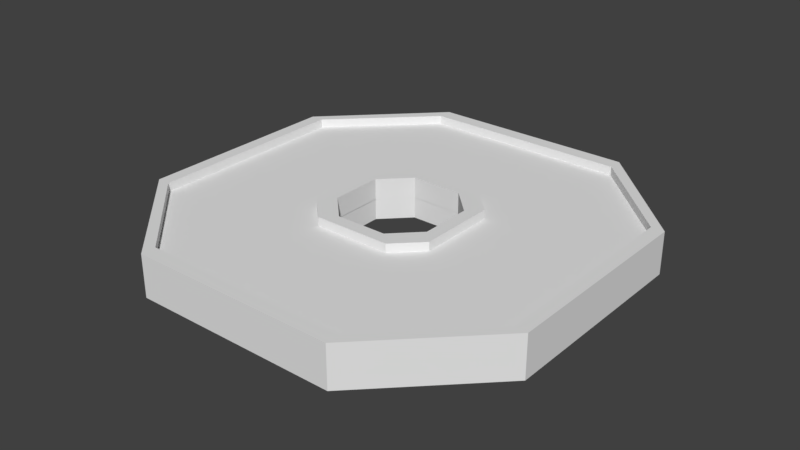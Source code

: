 # Source: Item_Tokens.blend  (saved by Blender 2.79.0; exported with 4.5.12 LTS)
import bpy
from mathutils import Matrix  # noqa: F401  (used for matrix-valued properties, if any)

bpy.ops.wm.read_factory_settings(use_empty=True)
scene = bpy.context.scene
scene.name = 'Scene'

# ---- collections
col_collection_1 = bpy.data.collections.new('Collection 1'); scene.collection.children.link(col_collection_1)

# ---- world
world_world = bpy.data.worlds.new('World'); scene.world = world_world
world_world.color = (0.05088, 0.05088, 0.05088)
world_world.use_sun_shadow = False
world_world.sun_shadow_jitter_overblur = 0.0
world_world.cycles.sampling_method = 'MANUAL'

# ---- meshes
me_cube_001 = bpy.data.meshes.new('Cube.001')
me_cube_001.from_pydata([(1.0, -1.0, 0.5), (0.0, -1.0, 1.0), (1.0, -1.0, 0.0), (0.5, -1.0, 1.0), (0.25, -1.0, 1.0), (0.25, -1.0, 0.0), (0.0, -1.0, 0.2537), (1.0, -1.0, 0.2537), (0.2246, -1.0, 0.2161), (0.124, -1.0, 1.0), (0.124, -1.0, 0.2537), (1.0, -1.0, 0.1268), (0.25, -1.0, 0.1268), (0.187, -1.0, 1.0), (0.187, -1.0, 0.2537), (1.0, -1.0, 0.1903), (0.25, -1.0, 0.1903), (0.375, -1.0, 1.0), (0.3125, -1.0, 1.0), (0.3125, -1.0, 0.0), (0.2871, -1.0, 0.2161), (0.3125, -1.0, 0.1268), (0.3125, -1.0, 0.1903), (1.0, 0.0, 0.3153), (0.0, -1.0, 0.9287), (0.5, -1.0, 0.9287), (0.25, -1.0, 0.9287), (0.124, -1.0, 0.9287), (0.187, -1.0, 0.9287), (0.375, -1.0, 0.9287), (0.3125, -1.0, 0.9287), (0.9369, -1.0, 0.0), (0.9369, -1.0, 0.5), (0.9369, -1.0, 0.2537), (0.9369, -1.0, 0.1268), (0.9369, -1.0, 0.1903), (1.0, -1.0, 0.3768), (1.0, 0.0, 0.3768), (0.3125, 0.0, 1.0), (0.375, 0.0, 1.0), (1.0, 0.0, 0.1903), (0.187, 0.0, 1.0), (1.0, 0.0, 0.1268), (0.124, 0.0, 1.0), (1.0, 0.0, 0.2537), (0.9369, -1.0, 0.3768), (0.0, -1.0, 0.3153), (1.0, -1.0, 0.3153), (0.25, 0.0, 1.0), (0.2246, -1.0, 0.2777), (0.124, -1.0, 0.3153), (0.187, -1.0, 0.3153), (0.5, 0.0, 1.0), (1.0, 0.0, 0.5), (1.0, 0.0, 0.0), (0.0, 0.0, 1.0), (0.9369, -1.0, 0.3153), (0.0, -0.5787, 0.5), (0.5, -0.5787, 0.0), (0.5, -0.5787, 0.5), (0.25, -0.5787, 0.5), (0.5, -0.5787, 0.2537), (0.124, -0.5787, 0.5), (0.5, -0.5787, 0.1268), (0.187, -0.5787, 0.5), (0.5, -0.5787, 0.1903), (0.375, -0.5787, 0.0), (0.375, -0.5787, 0.5), (0.375, -0.5787, 0.2537), (0.375, -0.5787, 0.1268), (0.375, -0.5787, 0.1903), (0.3125, -0.5787, 0.0), (0.3125, -0.5787, 0.5), (0.2871, -0.5787, 0.2161), (0.3125, -0.5787, 0.1268), (0.3125, -0.5787, 0.1903), (0.75, -0.5787, 0.0), (0.75, -0.5787, 0.5), (0.75, -0.5787, 0.2537), (0.75, -0.5787, 0.1268), (0.75, -0.5787, 0.1903), (0.0, -0.5787, 0.7477), (0.5, -0.5787, 0.7477), (0.25, -0.5787, 0.7477), (0.124, -0.5787, 0.7477), (0.187, -0.5787, 0.7477), (0.375, -0.5787, 0.7477), (0.3125, -0.5787, 0.7477), (0.8739, -0.5787, 0.0), (0.8739, -0.5787, 0.5), (0.8739, -0.5787, 0.2537), (0.8739, -0.5787, 0.1268), (0.8739, -0.5787, 0.1903), (0.0, -0.5787, 0.9287), (0.5, -0.5787, 0.9287), (0.25, -0.5787, 0.9287), (0.124, -0.5787, 0.9287), (0.187, -0.5787, 0.9287), (0.375, -0.5787, 0.9287), (0.3125, -0.5787, 0.9287), (0.9369, -0.5787, 0.0), (0.9369, -0.5787, 0.5), (0.9369, -0.5787, 0.2537), (0.9369, -0.5787, 0.1268), (0.9369, -0.5787, 0.1903), (0.0, -0.5787, 0.3768), (0.5, -0.5787, 0.3768), (0.25, -0.5787, 0.3768), (0.124, -0.5787, 0.3768), (0.187, -0.5787, 0.3768), (0.375, -0.5787, 0.3768), (0.3125, -0.5787, 0.3768), (0.75, -0.5787, 0.3768), (0.8739, -0.5787, 0.3768), (0.9369, -0.5787, 0.3768), (0.0, -0.5787, 0.3153), (0.5, -0.5787, 0.3153), (0.2246, -0.5787, 0.2777), (0.124, -0.5787, 0.3153), (0.187, -0.5787, 0.3153), (0.375, -0.5787, 0.3153), (0.2871, -0.5787, 0.2777), (0.75, -0.5787, 0.3153), (0.8739, -0.5787, 0.3153), (0.9369, -0.5787, 0.3153), (0.25, 0.006959, 0.0), (0.0, 0.006959, 0.2537), (0.124, 0.006959, 0.2537), (0.25, 0.006959, 0.1268)], [], [(43, 55, 1, 9), (27, 9, 1, 24), (37, 53, 0, 36), (30, 18, 4, 26), (38, 48, 4, 18), (22, 20, 8, 16), (40, 44, 7, 15), (28, 13, 9, 27), (41, 43, 9, 13), (54, 42, 11, 2), (19, 21, 12, 5), (48, 41, 13, 4), (26, 4, 13, 28), (10, 12, 16, 14), (42, 40, 15, 11), (21, 22, 16, 12), (14, 16, 8), (3, 0, 53, 52), (52, 39, 17, 3), (25, 3, 17, 29), (39, 38, 18, 17), (29, 17, 18, 30), (31, 34, 103, 100), (34, 35, 104, 103), (32, 25, 94, 101), (46, 50, 118, 115), (3, 25, 32, 0), (11, 15, 35, 34), (2, 11, 34, 31), (15, 7, 33, 35), (36, 0, 32, 45), (27, 24, 93, 96), (30, 26, 95, 99), (56, 45, 114, 124), (28, 27, 96, 97), (47, 36, 45, 56), (45, 32, 101, 114), (26, 28, 97, 95), (51, 49, 117, 119), (25, 29, 98, 94), (50, 51, 119, 118), (20, 22, 75, 73), (49, 20, 73, 117), (23, 37, 36, 47), (10, 50, 46, 6), (44, 23, 47, 7), (29, 30, 99, 98), (21, 19, 71, 74), (14, 51, 50, 10), (8, 49, 51, 14), (33, 56, 124, 102), (22, 21, 74, 75), (35, 33, 102, 104), (7, 47, 56, 33), (108, 62, 57, 105), (49, 8, 20), (82, 77, 89), (112, 77, 59, 106), (111, 72, 60, 107), (80, 78, 61, 65), (109, 64, 62, 108), (76, 79, 63, 58), (107, 60, 64, 109), (79, 80, 65, 63), (63, 65, 70, 69), (58, 63, 69, 66), (65, 61, 68, 70), (106, 59, 67, 110), (69, 70, 75, 74), (66, 69, 74, 71), (70, 68, 73, 75), (110, 67, 72, 111), (91, 92, 80, 79), (88, 91, 79, 76), (92, 90, 78, 80), (113, 89, 77, 112), (114, 101, 89, 113), (104, 102, 90, 92), (100, 103, 91, 88), (103, 104, 92, 91), (67, 86, 87, 72), (59, 82, 86, 67), (60, 83, 85, 64), (64, 85, 84, 62), (72, 87, 83, 60), (94, 82, 89, 101), (62, 84, 81, 57), (86, 98, 99, 87), (82, 94, 98, 86), (83, 95, 97, 85), (85, 97, 96, 84), (87, 99, 95, 83), (84, 96, 93, 81), (124, 114, 113, 123), (123, 113, 112, 122), (120, 110, 111, 121), (116, 106, 110, 120), (117, 107, 109, 119), (119, 109, 108, 118), (121, 111, 107, 117), (122, 112, 106, 116), (118, 108, 105, 115), (78, 122, 116, 61), (73, 121, 117), (61, 116, 120, 68), (68, 120, 121, 73), (90, 123, 122, 78), (102, 124, 123, 90), (77, 82, 59), (12, 10, 127, 128), (10, 6, 126, 127), (5, 12, 128, 125)])
me_cube_001.use_remesh_preserve_volume = False
me_cube_001.use_remesh_preserve_attributes = False
me_cube_001.use_mirror_vertex_groups = False
me_cube_001.update()

# ---- objects
ob_cube = bpy.data.objects.new('Cube', me_cube_001)

# ---- transforms, parenting, visibility, modifiers, constraints
ob_cube.location = (0.0, 0.0, 0.0)
ob_cube.rotation_euler = (-1.571, -0.0, 0.0)
ob_cube.scale = (0.06708, 0.006763, 0.06708)
ob_cube.lineart.crease_threshold = 0.0
_m = ob_cube.modifiers.new('Mirror', 'MIRROR')
_m.use_axis = (True, True, True)

# ---- collection membership
col_collection_1.objects.link(ob_cube)

# ---- scene / render settings (as saved in the file)
scene.frame_start = 1; scene.frame_end = 250; scene.frame_set(1)
scene.render.engine = 'BLENDER_EEVEE_NEXT'
scene.render.resolution_percentage = 50
scene.render.dither_intensity = 0.0
scene.cycles.use_denoising = False
scene.cycles.samples = 128
scene.cycles.sampling_pattern = 'TABULATED_SOBOL'
scene.cycles.use_adaptive_sampling = False
scene.cycles.use_light_tree = False
scene.cycles.blur_glossy = 0.0
scene.cycles.sample_clamp_indirect = 0.0
scene.view_settings.view_transform = 'Standard'
bpy.context.view_layer.update()

# ---- added for rendering (the .blend has no active camera and no usable light): camera, sun
cam_auto = bpy.data.cameras.new('AutoCamera')
cam_auto.lens = 50.0
cam_auto.sensor_width = 36.0
cam_auto.clip_end = 1000.0
ob_auto_camera = bpy.data.objects.new('AutoCamera', cam_auto)
scene.collection.objects.link(ob_auto_camera)
ob_auto_camera.location = (0.185045, -0.222054, 0.148036)
ob_auto_camera.rotation_euler = (1.09748, -7.21219e-08, 0.694738)
scene.camera = ob_auto_camera
light_auto_sun = bpy.data.lights.new('AutoSun', 'SUN')
light_auto_sun.energy = 3.0
light_auto_sun.angle = 0.0523599
ob_auto_sun = bpy.data.objects.new('AutoSun', light_auto_sun)
scene.collection.objects.link(ob_auto_sun)
ob_auto_sun.rotation_euler = (0.872665, 0.174533, 0.523599)
bpy.context.view_layer.update()
